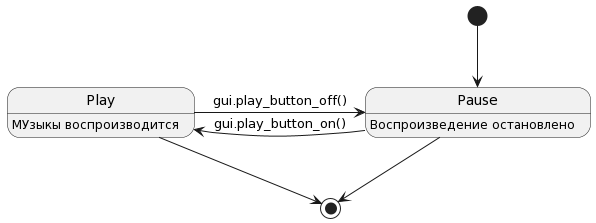

The diagram above was rendered by PlantUML. Its source (embedded in the PNG):
@startuml
[*] --> Pause

Pause -> Play : gui.play_button_on()

Play -> Pause : gui.play_button_off()

Pause --> [*]

Play --> [*]

Pause : Воспроизведение остановлено

Play : МУзыкы воспроизводится
@enduml